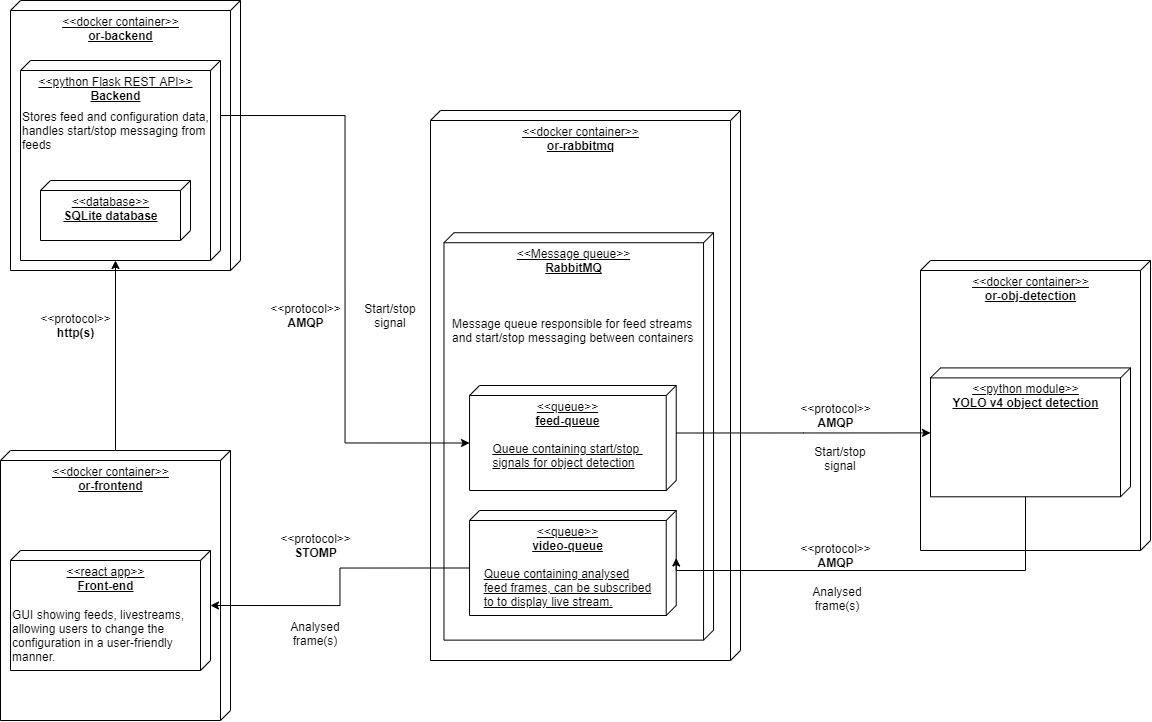

The diagram above was exported from draw.io. Its source (the exported page's mxGraphModel, read from the mxfile embedded in the PNG):
<mxGraphModel dx="1673" dy="2036" grid="1" gridSize="10" guides="1" tooltips="1" connect="1" arrows="1" fold="1" page="1" pageScale="1" pageWidth="827" pageHeight="1169" math="0" shadow="0">
  <root>
    <mxCell id="0" />
    <mxCell id="1" parent="0" />
    <mxCell id="F75g_rSSkKbYIGu4Lp_w-3" value="" style="group" vertex="1" connectable="0" parent="1">
      <mxGeometry x="940" y="-30" width="230" height="290" as="geometry" />
    </mxCell>
    <mxCell id="F75g_rSSkKbYIGu4Lp_w-1" value="&amp;lt;&amp;lt;docker container&amp;gt;&amp;gt;&lt;br&gt;&lt;b&gt;or-obj-detection&lt;/b&gt;" style="verticalAlign=top;align=center;spacingTop=8;spacingLeft=2;spacingRight=12;shape=cube;size=10;direction=south;fontStyle=4;html=1;" vertex="1" parent="F75g_rSSkKbYIGu4Lp_w-3">
      <mxGeometry width="230" height="290.00000000000006" as="geometry" />
    </mxCell>
    <mxCell id="F75g_rSSkKbYIGu4Lp_w-2" value="&amp;lt;&amp;lt;python module&amp;gt;&amp;gt;&lt;br&gt;&lt;b&gt;YOLO v4 object detection&lt;/b&gt;" style="verticalAlign=top;align=center;spacingTop=8;spacingLeft=2;spacingRight=12;shape=cube;size=10;direction=south;fontStyle=4;html=1;" vertex="1" parent="F75g_rSSkKbYIGu4Lp_w-3">
      <mxGeometry x="10" y="107.40740740740742" width="200" height="128.8888888888889" as="geometry" />
    </mxCell>
    <mxCell id="F75g_rSSkKbYIGu4Lp_w-7" value="" style="group" vertex="1" connectable="0" parent="1">
      <mxGeometry x="30" y="-290" width="230" height="270" as="geometry" />
    </mxCell>
    <mxCell id="F75g_rSSkKbYIGu4Lp_w-8" value="&amp;lt;&amp;lt;docker container&amp;gt;&amp;gt;&lt;br&gt;&lt;b&gt;or-backend&lt;/b&gt;" style="verticalAlign=top;align=center;spacingTop=8;spacingLeft=2;spacingRight=12;shape=cube;size=10;direction=south;fontStyle=4;html=1;" vertex="1" parent="F75g_rSSkKbYIGu4Lp_w-7">
      <mxGeometry width="230" height="270" as="geometry" />
    </mxCell>
    <mxCell id="F75g_rSSkKbYIGu4Lp_w-9" value="&amp;lt;&amp;lt;python Flask REST API&amp;gt;&amp;gt;&lt;br&gt;&lt;b&gt;Backend&lt;/b&gt;" style="verticalAlign=top;align=center;spacingTop=8;spacingLeft=2;spacingRight=12;shape=cube;size=10;direction=south;fontStyle=4;html=1;" vertex="1" parent="F75g_rSSkKbYIGu4Lp_w-7">
      <mxGeometry x="10" y="60" width="200" height="200" as="geometry" />
    </mxCell>
    <mxCell id="F75g_rSSkKbYIGu4Lp_w-16" value="Stores feed and configuration data, handles start/stop messaging from feeds" style="text;html=1;strokeColor=none;fillColor=none;align=left;verticalAlign=middle;whiteSpace=wrap;rounded=0;" vertex="1" parent="F75g_rSSkKbYIGu4Lp_w-7">
      <mxGeometry x="10" y="80" width="190" height="100" as="geometry" />
    </mxCell>
    <mxCell id="F75g_rSSkKbYIGu4Lp_w-36" value="&amp;lt;&amp;lt;database&amp;gt;&amp;gt;&lt;br&gt;&lt;b&gt;SQLite database&lt;/b&gt;" style="verticalAlign=top;align=center;spacingTop=8;spacingLeft=2;spacingRight=12;shape=cube;size=10;direction=south;fontStyle=4;html=1;" vertex="1" parent="F75g_rSSkKbYIGu4Lp_w-7">
      <mxGeometry x="30" y="180" width="150" height="60" as="geometry" />
    </mxCell>
    <mxCell id="F75g_rSSkKbYIGu4Lp_w-10" value="" style="group" vertex="1" connectable="0" parent="1">
      <mxGeometry x="450" y="-180" width="310" height="550" as="geometry" />
    </mxCell>
    <mxCell id="F75g_rSSkKbYIGu4Lp_w-11" value="&amp;lt;&amp;lt;docker container&amp;gt;&amp;gt;&lt;br&gt;&lt;b&gt;or-rabbitmq&lt;/b&gt;" style="verticalAlign=top;align=center;spacingTop=8;spacingLeft=2;spacingRight=12;shape=cube;size=10;direction=south;fontStyle=4;html=1;" vertex="1" parent="F75g_rSSkKbYIGu4Lp_w-10">
      <mxGeometry width="310" height="550" as="geometry" />
    </mxCell>
    <mxCell id="F75g_rSSkKbYIGu4Lp_w-12" value="&amp;lt;&amp;lt;Message queue&amp;gt;&amp;gt;&lt;br&gt;&lt;b&gt;RabbitMQ&lt;/b&gt;" style="verticalAlign=top;align=center;spacingTop=8;spacingLeft=2;spacingRight=12;shape=cube;size=10;direction=south;fontStyle=4;html=1;" vertex="1" parent="F75g_rSSkKbYIGu4Lp_w-10">
      <mxGeometry x="13.478260869565219" y="122.22222222222221" width="269.5652173913044" height="407.4074074074074" as="geometry" />
    </mxCell>
    <mxCell id="F75g_rSSkKbYIGu4Lp_w-18" value="Message queue responsible for feed streams and start/stop messaging between containers" style="text;html=1;strokeColor=none;fillColor=none;align=left;verticalAlign=middle;whiteSpace=wrap;rounded=0;" vertex="1" parent="F75g_rSSkKbYIGu4Lp_w-10">
      <mxGeometry x="20.217391304347828" y="87.49675925925925" width="256.0869565217392" height="264.8148148148148" as="geometry" />
    </mxCell>
    <mxCell id="F75g_rSSkKbYIGu4Lp_w-19" value="&amp;lt;&amp;lt;queue&amp;gt;&amp;gt;&lt;br&gt;&lt;b&gt;feed-queue&lt;br&gt;&lt;/b&gt;&lt;br&gt;&lt;div style=&quot;text-align: left&quot;&gt;Queue containing start/stop&amp;nbsp;&lt;/div&gt;&lt;div style=&quot;text-align: left&quot;&gt;signals for object detection&lt;/div&gt;" style="verticalAlign=top;align=center;spacingTop=8;spacingLeft=2;spacingRight=12;shape=cube;size=10;direction=south;fontStyle=4;html=1;" vertex="1" parent="F75g_rSSkKbYIGu4Lp_w-10">
      <mxGeometry x="39.04" y="275" width="206.67" height="105" as="geometry" />
    </mxCell>
    <mxCell id="F75g_rSSkKbYIGu4Lp_w-20" value="&amp;lt;&amp;lt;queue&amp;gt;&amp;gt;&lt;br&gt;&lt;b&gt;video-queue&lt;br&gt;&lt;/b&gt;&lt;br&gt;&lt;div style=&quot;text-align: left&quot;&gt;Queue containing analysed&lt;/div&gt;&lt;div style=&quot;text-align: left&quot;&gt;feed frames, can be subscribed&lt;/div&gt;&lt;div style=&quot;text-align: left&quot;&gt;to to display live stream.&lt;/div&gt;" style="verticalAlign=top;align=center;spacingTop=8;spacingLeft=2;spacingRight=12;shape=cube;size=10;direction=south;fontStyle=4;html=1;" vertex="1" parent="F75g_rSSkKbYIGu4Lp_w-10">
      <mxGeometry x="39.04000000000002" y="400" width="206.67" height="105" as="geometry" />
    </mxCell>
    <mxCell id="F75g_rSSkKbYIGu4Lp_w-13" style="edgeStyle=orthogonalEdgeStyle;rounded=0;orthogonalLoop=1;jettySize=auto;html=1;exitX=0;exitY=0;exitDx=0;exitDy=95;exitPerimeter=0;entryX=0;entryY=0;entryDx=200;entryDy=105;entryPerimeter=0;" edge="1" parent="1" source="F75g_rSSkKbYIGu4Lp_w-6" target="F75g_rSSkKbYIGu4Lp_w-9">
      <mxGeometry relative="1" as="geometry">
        <mxPoint x="340" y="-10" as="targetPoint" />
      </mxGeometry>
    </mxCell>
    <mxCell id="F75g_rSSkKbYIGu4Lp_w-4" value="" style="group" vertex="1" connectable="0" parent="1">
      <mxGeometry x="20" y="160" width="230" height="270" as="geometry" />
    </mxCell>
    <mxCell id="F75g_rSSkKbYIGu4Lp_w-5" value="&amp;lt;&amp;lt;docker container&amp;gt;&amp;gt;&lt;br&gt;&lt;b&gt;or-frontend&lt;/b&gt;" style="verticalAlign=top;align=center;spacingTop=8;spacingLeft=2;spacingRight=12;shape=cube;size=10;direction=south;fontStyle=4;html=1;" vertex="1" parent="F75g_rSSkKbYIGu4Lp_w-4">
      <mxGeometry width="230" height="270" as="geometry" />
    </mxCell>
    <mxCell id="F75g_rSSkKbYIGu4Lp_w-6" value="&amp;lt;&amp;lt;react app&amp;gt;&amp;gt;&lt;br&gt;&lt;b&gt;Front-end&lt;/b&gt;" style="verticalAlign=top;align=center;spacingTop=8;spacingLeft=2;spacingRight=12;shape=cube;size=10;direction=south;fontStyle=4;html=1;" vertex="1" parent="F75g_rSSkKbYIGu4Lp_w-4">
      <mxGeometry x="10" y="100" width="200" height="120" as="geometry" />
    </mxCell>
    <mxCell id="F75g_rSSkKbYIGu4Lp_w-17" value="GUI showing feeds, livestreams, allowing users to change the configuration in a user-friendly manner." style="text;html=1;strokeColor=none;fillColor=none;align=left;verticalAlign=middle;whiteSpace=wrap;rounded=0;" vertex="1" parent="F75g_rSSkKbYIGu4Lp_w-4">
      <mxGeometry x="10" y="120" width="190" height="130" as="geometry" />
    </mxCell>
    <mxCell id="F75g_rSSkKbYIGu4Lp_w-14" value="&amp;lt;&amp;lt;protocol&amp;gt;&amp;gt;&lt;br&gt;&lt;b&gt;http(s)&lt;/b&gt;" style="text;html=1;align=center;verticalAlign=middle;resizable=0;points=[];autosize=1;" vertex="1" parent="1">
      <mxGeometry x="50" y="20" width="90" height="30" as="geometry" />
    </mxCell>
    <mxCell id="F75g_rSSkKbYIGu4Lp_w-21" style="edgeStyle=orthogonalEdgeStyle;rounded=0;orthogonalLoop=1;jettySize=auto;html=1;exitX=0;exitY=0;exitDx=55;exitDy=0;exitPerimeter=0;entryX=0;entryY=0;entryDx=57.5;entryDy=206.67;entryPerimeter=0;" edge="1" parent="1" source="F75g_rSSkKbYIGu4Lp_w-9" target="F75g_rSSkKbYIGu4Lp_w-19">
      <mxGeometry relative="1" as="geometry" />
    </mxCell>
    <mxCell id="F75g_rSSkKbYIGu4Lp_w-22" value="&amp;lt;&amp;lt;protocol&amp;gt;&amp;gt;&lt;br&gt;&lt;b&gt;AMQP&lt;/b&gt;" style="text;html=1;align=center;verticalAlign=middle;resizable=0;points=[];autosize=1;" vertex="1" parent="1">
      <mxGeometry x="280" y="10" width="90" height="30" as="geometry" />
    </mxCell>
    <mxCell id="F75g_rSSkKbYIGu4Lp_w-23" style="edgeStyle=orthogonalEdgeStyle;rounded=0;orthogonalLoop=1;jettySize=auto;html=1;exitX=0;exitY=0;exitDx=47.5;exitDy=0;exitPerimeter=0;entryX=0;entryY=0;entryDx=65;entryDy=200;entryPerimeter=0;" edge="1" parent="1" source="F75g_rSSkKbYIGu4Lp_w-19" target="F75g_rSSkKbYIGu4Lp_w-2">
      <mxGeometry relative="1" as="geometry" />
    </mxCell>
    <mxCell id="F75g_rSSkKbYIGu4Lp_w-24" value="&amp;lt;&amp;lt;protocol&amp;gt;&amp;gt;&lt;br&gt;&lt;b&gt;AMQP&lt;/b&gt;" style="text;html=1;align=center;verticalAlign=middle;resizable=0;points=[];autosize=1;" vertex="1" parent="1">
      <mxGeometry x="810" y="110" width="90" height="30" as="geometry" />
    </mxCell>
    <mxCell id="F75g_rSSkKbYIGu4Lp_w-26" style="edgeStyle=orthogonalEdgeStyle;rounded=0;orthogonalLoop=1;jettySize=auto;html=1;exitX=0;exitY=0;exitDx=128.8888888888889;exitDy=105;exitPerimeter=0;entryX=0;entryY=0;entryDx=47.5;entryDy=0;entryPerimeter=0;" edge="1" parent="1" source="F75g_rSSkKbYIGu4Lp_w-2" target="F75g_rSSkKbYIGu4Lp_w-20">
      <mxGeometry relative="1" as="geometry">
        <Array as="points">
          <mxPoint x="1045" y="280" />
          <mxPoint x="696" y="280" />
        </Array>
      </mxGeometry>
    </mxCell>
    <mxCell id="F75g_rSSkKbYIGu4Lp_w-27" value="&amp;lt;&amp;lt;protocol&amp;gt;&amp;gt;&lt;br&gt;&lt;b&gt;AMQP&lt;/b&gt;" style="text;html=1;align=center;verticalAlign=middle;resizable=0;points=[];autosize=1;" vertex="1" parent="1">
      <mxGeometry x="810" y="250" width="90" height="30" as="geometry" />
    </mxCell>
    <mxCell id="F75g_rSSkKbYIGu4Lp_w-30" value="Start/stop signal" style="text;html=1;strokeColor=none;fillColor=none;align=center;verticalAlign=middle;whiteSpace=wrap;rounded=0;" vertex="1" parent="1">
      <mxGeometry x="380" y="7.5" width="60" height="35" as="geometry" />
    </mxCell>
    <mxCell id="F75g_rSSkKbYIGu4Lp_w-31" value="Start/stop signal" style="text;html=1;strokeColor=none;fillColor=none;align=center;verticalAlign=middle;whiteSpace=wrap;rounded=0;" vertex="1" parent="1">
      <mxGeometry x="830" y="150" width="60" height="35" as="geometry" />
    </mxCell>
    <mxCell id="F75g_rSSkKbYIGu4Lp_w-32" value="Analysed frame(s)" style="text;html=1;strokeColor=none;fillColor=none;align=center;verticalAlign=middle;whiteSpace=wrap;rounded=0;" vertex="1" parent="1">
      <mxGeometry x="827" y="290" width="60" height="35" as="geometry" />
    </mxCell>
    <mxCell id="F75g_rSSkKbYIGu4Lp_w-33" style="edgeStyle=orthogonalEdgeStyle;rounded=0;orthogonalLoop=1;jettySize=auto;html=1;exitX=0;exitY=0;exitDx=57.5;exitDy=206.67;exitPerimeter=0;entryX=0;entryY=0;entryDx=55;entryDy=0;entryPerimeter=0;" edge="1" parent="1" source="F75g_rSSkKbYIGu4Lp_w-20" target="F75g_rSSkKbYIGu4Lp_w-6">
      <mxGeometry relative="1" as="geometry" />
    </mxCell>
    <mxCell id="F75g_rSSkKbYIGu4Lp_w-34" value="&amp;lt;&amp;lt;protocol&amp;gt;&amp;gt;&lt;br&gt;&lt;b&gt;STOMP&lt;/b&gt;" style="text;html=1;align=center;verticalAlign=middle;resizable=0;points=[];autosize=1;" vertex="1" parent="1">
      <mxGeometry x="290" y="240" width="90" height="30" as="geometry" />
    </mxCell>
    <mxCell id="F75g_rSSkKbYIGu4Lp_w-35" value="Analysed frame(s)" style="text;html=1;strokeColor=none;fillColor=none;align=center;verticalAlign=middle;whiteSpace=wrap;rounded=0;" vertex="1" parent="1">
      <mxGeometry x="305" y="325" width="60" height="35" as="geometry" />
    </mxCell>
  </root>
</mxGraphModel>